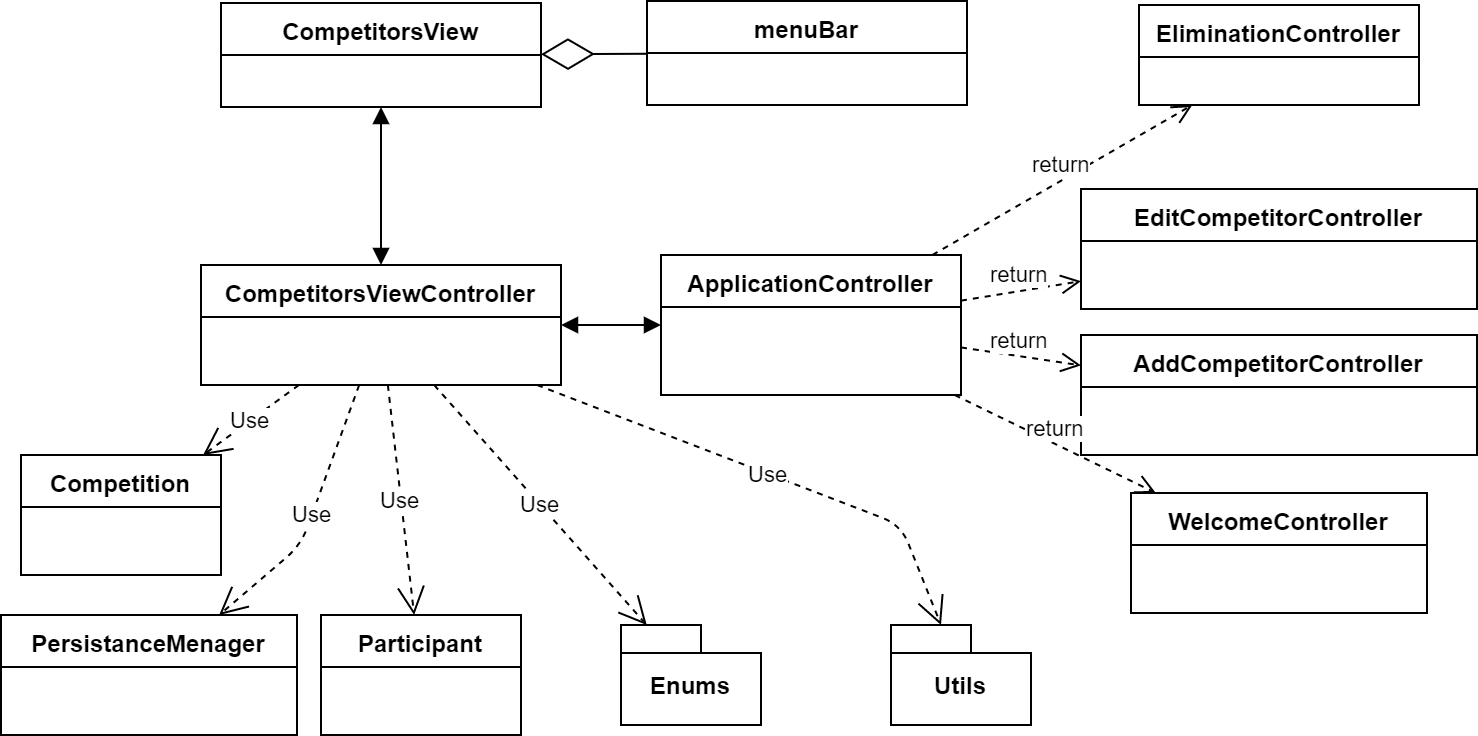

The diagram above was exported from draw.io. Its source (the exported page's mxGraphModel, read from the mxfile embedded in the PNG):
<mxGraphModel dx="1422" dy="822" grid="1" gridSize="10" guides="1" tooltips="1" connect="1" arrows="1" fold="1" page="1" pageScale="1" pageWidth="827" pageHeight="1169" math="0" shadow="0">
  <root>
    <mxCell id="V0Oebb6ll_8aElohdBLV-0" />
    <mxCell id="V0Oebb6ll_8aElohdBLV-1" parent="V0Oebb6ll_8aElohdBLV-0" />
    <mxCell id="pYs0VfgMXWVTDErLgImT-0" value="CompetitorsView" style="swimlane;fontStyle=1;align=center;verticalAlign=top;childLayout=stackLayout;horizontal=1;startSize=26;horizontalStack=0;resizeParent=1;resizeParentMax=0;resizeLast=0;collapsible=1;marginBottom=0;" parent="V0Oebb6ll_8aElohdBLV-1" vertex="1">
      <mxGeometry x="120" y="19" width="160" height="52" as="geometry" />
    </mxCell>
    <mxCell id="pYs0VfgMXWVTDErLgImT-1" value="CompetitorsViewController" style="swimlane;fontStyle=1;align=center;verticalAlign=top;childLayout=stackLayout;horizontal=1;startSize=26;horizontalStack=0;resizeParent=1;resizeParentMax=0;resizeLast=0;collapsible=1;marginBottom=0;" parent="V0Oebb6ll_8aElohdBLV-1" vertex="1">
      <mxGeometry x="110" y="150" width="180" height="60" as="geometry" />
    </mxCell>
    <mxCell id="pYs0VfgMXWVTDErLgImT-2" value="EliminationController" style="swimlane;fontStyle=1;align=center;verticalAlign=top;childLayout=stackLayout;horizontal=1;startSize=26;horizontalStack=0;resizeParent=1;resizeParentMax=0;resizeLast=0;collapsible=1;marginBottom=0;" parent="V0Oebb6ll_8aElohdBLV-1" vertex="1">
      <mxGeometry x="579" y="20" width="140" height="50" as="geometry" />
    </mxCell>
    <mxCell id="pYs0VfgMXWVTDErLgImT-3" value="Competition" style="swimlane;fontStyle=1;align=center;verticalAlign=top;childLayout=stackLayout;horizontal=1;startSize=26;horizontalStack=0;resizeParent=1;resizeParentMax=0;resizeLast=0;collapsible=1;marginBottom=0;" parent="V0Oebb6ll_8aElohdBLV-1" vertex="1">
      <mxGeometry x="20" y="245" width="100" height="60" as="geometry" />
    </mxCell>
    <mxCell id="pYs0VfgMXWVTDErLgImT-4" value="ApplicationController" style="swimlane;fontStyle=1;align=center;verticalAlign=top;childLayout=stackLayout;horizontal=1;startSize=26;horizontalStack=0;resizeParent=1;resizeParentMax=0;resizeLast=0;collapsible=1;marginBottom=0;" parent="V0Oebb6ll_8aElohdBLV-1" vertex="1">
      <mxGeometry x="340" y="145" width="150" height="70" as="geometry" />
    </mxCell>
    <mxCell id="pYs0VfgMXWVTDErLgImT-7" value="" style="endArrow=block;startArrow=block;endFill=1;startFill=1;html=1;" parent="V0Oebb6ll_8aElohdBLV-1" source="pYs0VfgMXWVTDErLgImT-1" target="pYs0VfgMXWVTDErLgImT-0" edge="1">
      <mxGeometry width="160" relative="1" as="geometry">
        <mxPoint x="155" y="720" as="sourcePoint" />
        <mxPoint x="315" y="720" as="targetPoint" />
      </mxGeometry>
    </mxCell>
    <mxCell id="pYs0VfgMXWVTDErLgImT-9" value="Use" style="endArrow=open;endSize=12;dashed=1;html=1;" parent="V0Oebb6ll_8aElohdBLV-1" source="pYs0VfgMXWVTDErLgImT-1" target="0z-wjegxMD6tu8wBoXVi-3" edge="1">
      <mxGeometry width="160" relative="1" as="geometry">
        <mxPoint x="402" y="489.5" as="sourcePoint" />
        <mxPoint x="334.71739130434776" y="453" as="targetPoint" />
        <Array as="points">
          <mxPoint x="160" y="290" />
        </Array>
      </mxGeometry>
    </mxCell>
    <mxCell id="pYs0VfgMXWVTDErLgImT-10" value="return" style="html=1;verticalAlign=bottom;endArrow=open;dashed=1;endSize=8;" parent="V0Oebb6ll_8aElohdBLV-1" source="pYs0VfgMXWVTDErLgImT-4" target="pYs0VfgMXWVTDErLgImT-2" edge="1">
      <mxGeometry relative="1" as="geometry">
        <mxPoint x="327" y="380" as="sourcePoint" />
        <mxPoint x="145" y="380" as="targetPoint" />
      </mxGeometry>
    </mxCell>
    <mxCell id="pYs0VfgMXWVTDErLgImT-11" value="return" style="html=1;verticalAlign=bottom;endArrow=open;dashed=1;endSize=8;" parent="V0Oebb6ll_8aElohdBLV-1" source="pYs0VfgMXWVTDErLgImT-4" target="0z-wjegxMD6tu8wBoXVi-1" edge="1">
      <mxGeometry relative="1" as="geometry">
        <mxPoint x="475" y="378.7542087542088" as="sourcePoint" />
        <mxPoint x="595" y="320" as="targetPoint" />
      </mxGeometry>
    </mxCell>
    <mxCell id="pYs0VfgMXWVTDErLgImT-12" value="" style="endArrow=block;startArrow=block;endFill=1;startFill=1;html=1;" parent="V0Oebb6ll_8aElohdBLV-1" source="pYs0VfgMXWVTDErLgImT-1" target="pYs0VfgMXWVTDErLgImT-4" edge="1">
      <mxGeometry width="160" relative="1" as="geometry">
        <mxPoint x="515" y="365" as="sourcePoint" />
        <mxPoint x="515" y="277" as="targetPoint" />
      </mxGeometry>
    </mxCell>
    <mxCell id="pYs0VfgMXWVTDErLgImT-17" value="Participant" style="swimlane;fontStyle=1;align=center;verticalAlign=top;childLayout=stackLayout;horizontal=1;startSize=26;horizontalStack=0;resizeParent=1;resizeParentMax=0;resizeLast=0;collapsible=1;marginBottom=0;" parent="V0Oebb6ll_8aElohdBLV-1" vertex="1">
      <mxGeometry x="170" y="325" width="100" height="60" as="geometry" />
    </mxCell>
    <mxCell id="0z-wjegxMD6tu8wBoXVi-0" value="WelcomeController" style="swimlane;fontStyle=1;align=center;verticalAlign=top;childLayout=stackLayout;horizontal=1;startSize=26;horizontalStack=0;resizeParent=1;resizeParentMax=0;resizeLast=0;collapsible=1;marginBottom=0;" parent="V0Oebb6ll_8aElohdBLV-1" vertex="1">
      <mxGeometry x="575" y="264" width="148" height="60" as="geometry" />
    </mxCell>
    <mxCell id="0z-wjegxMD6tu8wBoXVi-1" value="AddCompetitorController" style="swimlane;fontStyle=1;align=center;verticalAlign=top;childLayout=stackLayout;horizontal=1;startSize=26;horizontalStack=0;resizeParent=1;resizeParentMax=0;resizeLast=0;collapsible=1;marginBottom=0;" parent="V0Oebb6ll_8aElohdBLV-1" vertex="1">
      <mxGeometry x="550" y="185" width="198" height="60" as="geometry" />
    </mxCell>
    <mxCell id="0z-wjegxMD6tu8wBoXVi-2" value="EditCompetitorController" style="swimlane;fontStyle=1;align=center;verticalAlign=top;childLayout=stackLayout;horizontal=1;startSize=26;horizontalStack=0;resizeParent=1;resizeParentMax=0;resizeLast=0;collapsible=1;marginBottom=0;" parent="V0Oebb6ll_8aElohdBLV-1" vertex="1">
      <mxGeometry x="550" y="112" width="198" height="60" as="geometry" />
    </mxCell>
    <mxCell id="0z-wjegxMD6tu8wBoXVi-3" value="PersistanceMenager" style="swimlane;fontStyle=1;align=center;verticalAlign=top;childLayout=stackLayout;horizontal=1;startSize=26;horizontalStack=0;resizeParent=1;resizeParentMax=0;resizeLast=0;collapsible=1;marginBottom=0;" parent="V0Oebb6ll_8aElohdBLV-1" vertex="1">
      <mxGeometry x="10" y="325" width="148" height="60" as="geometry" />
    </mxCell>
    <mxCell id="0z-wjegxMD6tu8wBoXVi-4" value="return" style="html=1;verticalAlign=bottom;endArrow=open;dashed=1;endSize=8;" parent="V0Oebb6ll_8aElohdBLV-1" source="pYs0VfgMXWVTDErLgImT-4" target="0z-wjegxMD6tu8wBoXVi-2" edge="1">
      <mxGeometry relative="1" as="geometry">
        <mxPoint x="500" y="225" as="sourcePoint" />
        <mxPoint x="605" y="330" as="targetPoint" />
      </mxGeometry>
    </mxCell>
    <mxCell id="0z-wjegxMD6tu8wBoXVi-5" value="Use" style="endArrow=open;endSize=12;dashed=1;html=1;" parent="V0Oebb6ll_8aElohdBLV-1" source="pYs0VfgMXWVTDErLgImT-1" target="pYs0VfgMXWVTDErLgImT-17" edge="1">
      <mxGeometry width="160" relative="1" as="geometry">
        <mxPoint x="110" y="489" as="sourcePoint" />
        <mxPoint x="275" y="489" as="targetPoint" />
      </mxGeometry>
    </mxCell>
    <mxCell id="0z-wjegxMD6tu8wBoXVi-6" value="Use" style="endArrow=open;endSize=12;dashed=1;html=1;" parent="V0Oebb6ll_8aElohdBLV-1" source="pYs0VfgMXWVTDErLgImT-1" target="pYs0VfgMXWVTDErLgImT-3" edge="1">
      <mxGeometry width="160" relative="1" as="geometry">
        <mxPoint x="170" y="220" as="sourcePoint" />
        <mxPoint x="80" y="310" as="targetPoint" />
      </mxGeometry>
    </mxCell>
    <mxCell id="0z-wjegxMD6tu8wBoXVi-10" value="return" style="html=1;verticalAlign=bottom;endArrow=open;dashed=1;endSize=8;" parent="V0Oebb6ll_8aElohdBLV-1" source="pYs0VfgMXWVTDErLgImT-4" target="0z-wjegxMD6tu8wBoXVi-0" edge="1">
      <mxGeometry relative="1" as="geometry">
        <mxPoint x="500" y="206.74107142857156" as="sourcePoint" />
        <mxPoint x="550" y="217.90178571428578" as="targetPoint" />
      </mxGeometry>
    </mxCell>
    <mxCell id="ssZ_ydaGQtxa8wXtkjpo-0" value="menuBar" style="swimlane;fontStyle=1;align=center;verticalAlign=top;childLayout=stackLayout;horizontal=1;startSize=26;horizontalStack=0;resizeParent=1;resizeParentMax=0;resizeLast=0;collapsible=1;marginBottom=0;" parent="V0Oebb6ll_8aElohdBLV-1" vertex="1">
      <mxGeometry x="333" y="18" width="160" height="52" as="geometry" />
    </mxCell>
    <mxCell id="ssZ_ydaGQtxa8wXtkjpo-1" value="" style="endArrow=diamondThin;endFill=0;endSize=24;html=1;" parent="V0Oebb6ll_8aElohdBLV-1" source="ssZ_ydaGQtxa8wXtkjpo-0" target="pYs0VfgMXWVTDErLgImT-0" edge="1">
      <mxGeometry width="160" relative="1" as="geometry">
        <mxPoint x="250" y="500" as="sourcePoint" />
        <mxPoint x="410" y="500" as="targetPoint" />
      </mxGeometry>
    </mxCell>
    <mxCell id="EaY0zzYpmrl6HNOA9cd0-0" value="Utils" style="shape=folder;fontStyle=1;spacingTop=10;tabWidth=40;tabHeight=14;tabPosition=left;html=1;" parent="V0Oebb6ll_8aElohdBLV-1" vertex="1">
      <mxGeometry x="455" y="330" width="70" height="50" as="geometry" />
    </mxCell>
    <mxCell id="EaY0zzYpmrl6HNOA9cd0-1" value="Enums" style="shape=folder;fontStyle=1;spacingTop=10;tabWidth=40;tabHeight=14;tabPosition=left;html=1;" parent="V0Oebb6ll_8aElohdBLV-1" vertex="1">
      <mxGeometry x="320" y="330" width="70" height="50" as="geometry" />
    </mxCell>
    <mxCell id="G2UX9H4JSMDuKCLnaIkQ-1" value="Use" style="endArrow=open;endSize=12;dashed=1;html=1;" parent="V0Oebb6ll_8aElohdBLV-1" source="pYs0VfgMXWVTDErLgImT-1" target="EaY0zzYpmrl6HNOA9cd0-1" edge="1">
      <mxGeometry width="160" relative="1" as="geometry">
        <mxPoint x="235.26315789473688" y="220" as="sourcePoint" />
        <mxPoint x="264.7368421052631" y="255" as="targetPoint" />
        <Array as="points" />
      </mxGeometry>
    </mxCell>
    <mxCell id="G2UX9H4JSMDuKCLnaIkQ-2" value="Use" style="endArrow=open;endSize=12;dashed=1;html=1;" parent="V0Oebb6ll_8aElohdBLV-1" source="pYs0VfgMXWVTDErLgImT-1" target="EaY0zzYpmrl6HNOA9cd0-0" edge="1">
      <mxGeometry width="160" relative="1" as="geometry">
        <mxPoint x="276.66666666666674" y="220" as="sourcePoint" />
        <mxPoint x="421.0526315789473" y="350" as="targetPoint" />
        <Array as="points">
          <mxPoint x="460" y="280" />
        </Array>
      </mxGeometry>
    </mxCell>
  </root>
</mxGraphModel>